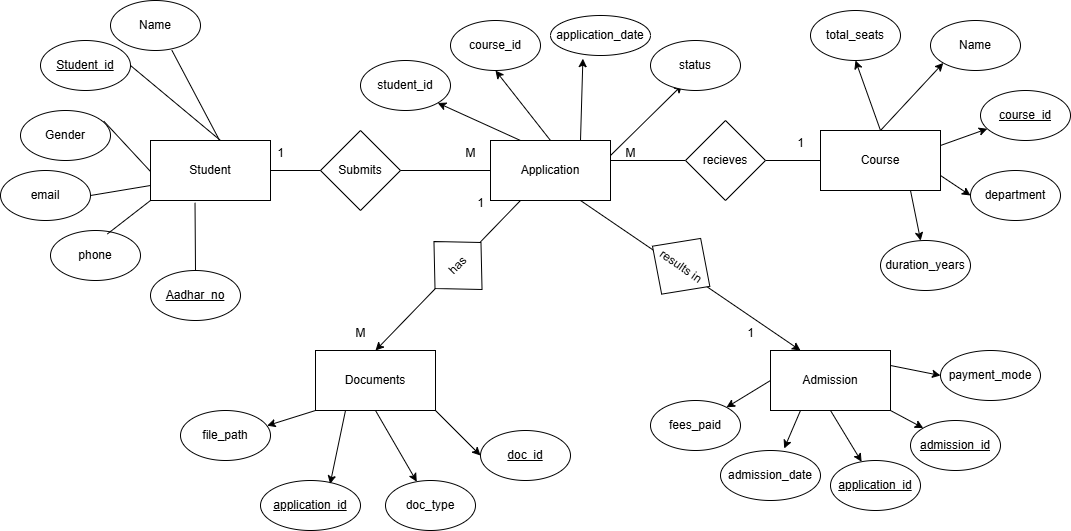

The diagram above was exported from draw.io. Its source (the exported page's mxGraphModel, read from the mxfile embedded in the PNG):
<mxGraphModel dx="1909" dy="1013" grid="1" gridSize="10" guides="1" tooltips="1" connect="1" arrows="1" fold="1" page="1" pageScale="1" pageWidth="850" pageHeight="1100" math="0" shadow="0">
  <root>
    <mxCell id="0" />
    <mxCell id="1" parent="0" />
    <mxCell id="cYNcRgSFhifFJVhH8Ago-56" style="edgeStyle=none;rounded=0;orthogonalLoop=1;jettySize=auto;html=1;exitX=1;exitY=0.5;exitDx=0;exitDy=0;entryX=0;entryY=0.5;entryDx=0;entryDy=0;endArrow=none;startFill=0;" parent="1" source="cYNcRgSFhifFJVhH8Ago-1" target="cYNcRgSFhifFJVhH8Ago-2" edge="1">
      <mxGeometry relative="1" as="geometry" />
    </mxCell>
    <mxCell id="cYNcRgSFhifFJVhH8Ago-1" value="Student" style="rounded=0;whiteSpace=wrap;html=1;" parent="1" vertex="1">
      <mxGeometry x="230" y="260" width="120" height="60" as="geometry" />
    </mxCell>
    <mxCell id="cYNcRgSFhifFJVhH8Ago-37" style="edgeStyle=none;rounded=0;orthogonalLoop=1;jettySize=auto;html=1;exitX=0.25;exitY=0;exitDx=0;exitDy=0;entryX=1;entryY=1;entryDx=0;entryDy=0;" parent="1" source="cYNcRgSFhifFJVhH8Ago-2" target="cYNcRgSFhifFJVhH8Ago-33" edge="1">
      <mxGeometry relative="1" as="geometry" />
    </mxCell>
    <mxCell id="cYNcRgSFhifFJVhH8Ago-38" style="edgeStyle=none;rounded=0;orthogonalLoop=1;jettySize=auto;html=1;exitX=0.5;exitY=0;exitDx=0;exitDy=0;entryX=0.5;entryY=1;entryDx=0;entryDy=0;" parent="1" source="cYNcRgSFhifFJVhH8Ago-2" target="cYNcRgSFhifFJVhH8Ago-34" edge="1">
      <mxGeometry relative="1" as="geometry" />
    </mxCell>
    <mxCell id="cYNcRgSFhifFJVhH8Ago-39" style="edgeStyle=none;rounded=0;orthogonalLoop=1;jettySize=auto;html=1;exitX=0.75;exitY=0;exitDx=0;exitDy=0;entryX=0.324;entryY=1.079;entryDx=0;entryDy=0;entryPerimeter=0;" parent="1" source="cYNcRgSFhifFJVhH8Ago-2" target="cYNcRgSFhifFJVhH8Ago-35" edge="1">
      <mxGeometry relative="1" as="geometry" />
    </mxCell>
    <mxCell id="cYNcRgSFhifFJVhH8Ago-40" style="edgeStyle=none;rounded=0;orthogonalLoop=1;jettySize=auto;html=1;exitX=1;exitY=0.25;exitDx=0;exitDy=0;entryX=0.354;entryY=0.886;entryDx=0;entryDy=0;entryPerimeter=0;" parent="1" source="cYNcRgSFhifFJVhH8Ago-2" target="cYNcRgSFhifFJVhH8Ago-36" edge="1">
      <mxGeometry relative="1" as="geometry" />
    </mxCell>
    <mxCell id="cYNcRgSFhifFJVhH8Ago-58" style="edgeStyle=none;rounded=0;orthogonalLoop=1;jettySize=auto;html=1;exitX=0.25;exitY=1;exitDx=0;exitDy=0;entryX=0.5;entryY=0;entryDx=0;entryDy=0;" parent="1" source="cYNcRgSFhifFJVhH8Ago-2" target="cYNcRgSFhifFJVhH8Ago-41" edge="1">
      <mxGeometry relative="1" as="geometry" />
    </mxCell>
    <mxCell id="cYNcRgSFhifFJVhH8Ago-59" style="edgeStyle=none;rounded=0;orthogonalLoop=1;jettySize=auto;html=1;exitX=0.75;exitY=1;exitDx=0;exitDy=0;entryX=0.25;entryY=0;entryDx=0;entryDy=0;" parent="1" source="cYNcRgSFhifFJVhH8Ago-2" target="cYNcRgSFhifFJVhH8Ago-50" edge="1">
      <mxGeometry relative="1" as="geometry" />
    </mxCell>
    <mxCell id="cYNcRgSFhifFJVhH8Ago-2" value="Application" style="rounded=0;whiteSpace=wrap;html=1;" parent="1" vertex="1">
      <mxGeometry x="570" y="260" width="120" height="60" as="geometry" />
    </mxCell>
    <mxCell id="cYNcRgSFhifFJVhH8Ago-26" style="edgeStyle=none;rounded=0;orthogonalLoop=1;jettySize=auto;html=1;exitX=0.5;exitY=0;exitDx=0;exitDy=0;entryX=0;entryY=1;entryDx=0;entryDy=0;" parent="1" source="cYNcRgSFhifFJVhH8Ago-3" target="cYNcRgSFhifFJVhH8Ago-20" edge="1">
      <mxGeometry relative="1" as="geometry" />
    </mxCell>
    <mxCell id="cYNcRgSFhifFJVhH8Ago-27" style="edgeStyle=none;rounded=0;orthogonalLoop=1;jettySize=auto;html=1;exitX=1;exitY=0.25;exitDx=0;exitDy=0;" parent="1" source="cYNcRgSFhifFJVhH8Ago-3" target="cYNcRgSFhifFJVhH8Ago-21" edge="1">
      <mxGeometry relative="1" as="geometry" />
    </mxCell>
    <mxCell id="cYNcRgSFhifFJVhH8Ago-28" style="edgeStyle=none;rounded=0;orthogonalLoop=1;jettySize=auto;html=1;exitX=1;exitY=0.75;exitDx=0;exitDy=0;entryX=0;entryY=0.5;entryDx=0;entryDy=0;" parent="1" source="cYNcRgSFhifFJVhH8Ago-3" target="cYNcRgSFhifFJVhH8Ago-22" edge="1">
      <mxGeometry relative="1" as="geometry" />
    </mxCell>
    <mxCell id="cYNcRgSFhifFJVhH8Ago-29" style="edgeStyle=none;rounded=0;orthogonalLoop=1;jettySize=auto;html=1;exitX=0.75;exitY=1;exitDx=0;exitDy=0;" parent="1" source="cYNcRgSFhifFJVhH8Ago-3" target="cYNcRgSFhifFJVhH8Ago-23" edge="1">
      <mxGeometry relative="1" as="geometry" />
    </mxCell>
    <mxCell id="cYNcRgSFhifFJVhH8Ago-31" style="edgeStyle=none;rounded=0;orthogonalLoop=1;jettySize=auto;html=1;exitX=0.5;exitY=0;exitDx=0;exitDy=0;entryX=0.5;entryY=1;entryDx=0;entryDy=0;" parent="1" source="cYNcRgSFhifFJVhH8Ago-3" target="cYNcRgSFhifFJVhH8Ago-30" edge="1">
      <mxGeometry relative="1" as="geometry" />
    </mxCell>
    <mxCell id="cYNcRgSFhifFJVhH8Ago-3" value="Course" style="rounded=0;whiteSpace=wrap;html=1;" parent="1" vertex="1">
      <mxGeometry x="900" y="250" width="120" height="60" as="geometry" />
    </mxCell>
    <mxCell id="cYNcRgSFhifFJVhH8Ago-4" value="Name" style="ellipse;whiteSpace=wrap;html=1;" parent="1" vertex="1">
      <mxGeometry x="190" y="120" width="90" height="50" as="geometry" />
    </mxCell>
    <mxCell id="cYNcRgSFhifFJVhH8Ago-5" value="&lt;u&gt;Student_id&lt;/u&gt;" style="ellipse;whiteSpace=wrap;html=1;" parent="1" vertex="1">
      <mxGeometry x="120" y="160" width="90" height="50" as="geometry" />
    </mxCell>
    <mxCell id="cYNcRgSFhifFJVhH8Ago-6" value="Gender" style="ellipse;whiteSpace=wrap;html=1;" parent="1" vertex="1">
      <mxGeometry x="100" y="230" width="90" height="50" as="geometry" />
    </mxCell>
    <mxCell id="cYNcRgSFhifFJVhH8Ago-7" value="phone" style="ellipse;whiteSpace=wrap;html=1;" parent="1" vertex="1">
      <mxGeometry x="130" y="350" width="90" height="50" as="geometry" />
    </mxCell>
    <mxCell id="cYNcRgSFhifFJVhH8Ago-8" value="" style="endArrow=none;html=1;rounded=0;entryX=0.682;entryY=0.996;entryDx=0;entryDy=0;entryPerimeter=0;exitX=0.577;exitY=0.004;exitDx=0;exitDy=0;exitPerimeter=0;" parent="1" source="cYNcRgSFhifFJVhH8Ago-1" target="cYNcRgSFhifFJVhH8Ago-4" edge="1">
      <mxGeometry width="50" height="50" relative="1" as="geometry">
        <mxPoint x="410" y="300" as="sourcePoint" />
        <mxPoint x="460" y="250" as="targetPoint" />
      </mxGeometry>
    </mxCell>
    <mxCell id="cYNcRgSFhifFJVhH8Ago-9" value="" style="endArrow=none;html=1;rounded=0;entryX=1;entryY=0.5;entryDx=0;entryDy=0;" parent="1" target="cYNcRgSFhifFJVhH8Ago-5" edge="1">
      <mxGeometry width="50" height="50" relative="1" as="geometry">
        <mxPoint x="300" y="260" as="sourcePoint" />
        <mxPoint x="261" y="180" as="targetPoint" />
      </mxGeometry>
    </mxCell>
    <mxCell id="cYNcRgSFhifFJVhH8Ago-10" value="" style="endArrow=none;html=1;rounded=0;entryX=0.926;entryY=0.213;entryDx=0;entryDy=0;entryPerimeter=0;" parent="1" target="cYNcRgSFhifFJVhH8Ago-6" edge="1">
      <mxGeometry width="50" height="50" relative="1" as="geometry">
        <mxPoint x="230" y="291" as="sourcePoint" />
        <mxPoint x="271" y="190" as="targetPoint" />
      </mxGeometry>
    </mxCell>
    <mxCell id="cYNcRgSFhifFJVhH8Ago-11" value="" style="endArrow=none;html=1;rounded=0;entryX=0.632;entryY=0.069;entryDx=0;entryDy=0;entryPerimeter=0;exitX=0;exitY=1;exitDx=0;exitDy=0;" parent="1" source="cYNcRgSFhifFJVhH8Ago-1" target="cYNcRgSFhifFJVhH8Ago-7" edge="1">
      <mxGeometry width="50" height="50" relative="1" as="geometry">
        <mxPoint x="338" y="295" as="sourcePoint" />
        <mxPoint x="281" y="200" as="targetPoint" />
      </mxGeometry>
    </mxCell>
    <mxCell id="cYNcRgSFhifFJVhH8Ago-12" value="&lt;u&gt;Aadhar_no&lt;/u&gt;" style="ellipse;whiteSpace=wrap;html=1;" parent="1" vertex="1">
      <mxGeometry x="230" y="390" width="90" height="50" as="geometry" />
    </mxCell>
    <mxCell id="cYNcRgSFhifFJVhH8Ago-13" value="email" style="ellipse;whiteSpace=wrap;html=1;" parent="1" vertex="1">
      <mxGeometry x="80" y="290" width="90" height="50" as="geometry" />
    </mxCell>
    <mxCell id="cYNcRgSFhifFJVhH8Ago-17" value="" style="endArrow=none;html=1;rounded=0;exitX=1;exitY=0.5;exitDx=0;exitDy=0;entryX=0;entryY=0.75;entryDx=0;entryDy=0;" parent="1" source="cYNcRgSFhifFJVhH8Ago-13" target="cYNcRgSFhifFJVhH8Ago-1" edge="1">
      <mxGeometry width="50" height="50" relative="1" as="geometry">
        <mxPoint x="180" y="315" as="sourcePoint" />
        <mxPoint x="480" y="310" as="targetPoint" />
      </mxGeometry>
    </mxCell>
    <mxCell id="cYNcRgSFhifFJVhH8Ago-18" value="" style="endArrow=none;html=1;rounded=0;exitX=0.5;exitY=0;exitDx=0;exitDy=0;entryX=0.371;entryY=1.038;entryDx=0;entryDy=0;entryPerimeter=0;" parent="1" source="cYNcRgSFhifFJVhH8Ago-12" target="cYNcRgSFhifFJVhH8Ago-1" edge="1">
      <mxGeometry width="50" height="50" relative="1" as="geometry">
        <mxPoint x="430" y="360" as="sourcePoint" />
        <mxPoint x="480" y="310" as="targetPoint" />
      </mxGeometry>
    </mxCell>
    <mxCell id="cYNcRgSFhifFJVhH8Ago-20" value="Name" style="ellipse;whiteSpace=wrap;html=1;" parent="1" vertex="1">
      <mxGeometry x="1010" y="140" width="90" height="50" as="geometry" />
    </mxCell>
    <mxCell id="cYNcRgSFhifFJVhH8Ago-21" value="&lt;u&gt;course_id&lt;/u&gt;" style="ellipse;whiteSpace=wrap;html=1;" parent="1" vertex="1">
      <mxGeometry x="1060" y="210" width="90" height="50" as="geometry" />
    </mxCell>
    <mxCell id="cYNcRgSFhifFJVhH8Ago-22" value="department" style="ellipse;whiteSpace=wrap;html=1;" parent="1" vertex="1">
      <mxGeometry x="1050" y="290" width="90" height="50" as="geometry" />
    </mxCell>
    <mxCell id="cYNcRgSFhifFJVhH8Ago-23" value="duration_years" style="ellipse;whiteSpace=wrap;html=1;" parent="1" vertex="1">
      <mxGeometry x="960" y="360" width="90" height="50" as="geometry" />
    </mxCell>
    <mxCell id="cYNcRgSFhifFJVhH8Ago-30" value="total_seats" style="ellipse;whiteSpace=wrap;html=1;" parent="1" vertex="1">
      <mxGeometry x="890" y="130" width="90" height="50" as="geometry" />
    </mxCell>
    <mxCell id="cYNcRgSFhifFJVhH8Ago-33" value="student_id" style="ellipse;whiteSpace=wrap;html=1;" parent="1" vertex="1">
      <mxGeometry x="440" y="180" width="90" height="50" as="geometry" />
    </mxCell>
    <mxCell id="cYNcRgSFhifFJVhH8Ago-34" value="course_id" style="ellipse;whiteSpace=wrap;html=1;" parent="1" vertex="1">
      <mxGeometry x="530" y="140" width="90" height="50" as="geometry" />
    </mxCell>
    <mxCell id="cYNcRgSFhifFJVhH8Ago-35" value="application_date" style="ellipse;whiteSpace=wrap;html=1;" parent="1" vertex="1">
      <mxGeometry x="630" y="135" width="100" height="40" as="geometry" />
    </mxCell>
    <mxCell id="cYNcRgSFhifFJVhH8Ago-36" value="status" style="ellipse;whiteSpace=wrap;html=1;" parent="1" vertex="1">
      <mxGeometry x="730" y="160" width="90" height="50" as="geometry" />
    </mxCell>
    <mxCell id="cYNcRgSFhifFJVhH8Ago-48" style="edgeStyle=none;rounded=0;orthogonalLoop=1;jettySize=auto;html=1;exitX=0.5;exitY=1;exitDx=0;exitDy=0;" parent="1" source="cYNcRgSFhifFJVhH8Ago-41" target="cYNcRgSFhifFJVhH8Ago-43" edge="1">
      <mxGeometry relative="1" as="geometry" />
    </mxCell>
    <mxCell id="cYNcRgSFhifFJVhH8Ago-49" style="edgeStyle=none;rounded=0;orthogonalLoop=1;jettySize=auto;html=1;exitX=1;exitY=1;exitDx=0;exitDy=0;entryX=0;entryY=0.5;entryDx=0;entryDy=0;" parent="1" source="cYNcRgSFhifFJVhH8Ago-41" target="cYNcRgSFhifFJVhH8Ago-42" edge="1">
      <mxGeometry relative="1" as="geometry" />
    </mxCell>
    <mxCell id="cYNcRgSFhifFJVhH8Ago-41" value="Documents" style="rounded=0;whiteSpace=wrap;html=1;" parent="1" vertex="1">
      <mxGeometry x="395" y="470" width="120" height="60" as="geometry" />
    </mxCell>
    <mxCell id="cYNcRgSFhifFJVhH8Ago-42" value="&lt;u&gt;doc_id&lt;/u&gt;" style="ellipse;whiteSpace=wrap;html=1;" parent="1" vertex="1">
      <mxGeometry x="560" y="550" width="90" height="50" as="geometry" />
    </mxCell>
    <mxCell id="cYNcRgSFhifFJVhH8Ago-43" value="doc_type" style="ellipse;whiteSpace=wrap;html=1;" parent="1" vertex="1">
      <mxGeometry x="465" y="600" width="90" height="50" as="geometry" />
    </mxCell>
    <mxCell id="cYNcRgSFhifFJVhH8Ago-44" value="&lt;u&gt;application_id&lt;/u&gt;" style="ellipse;whiteSpace=wrap;html=1;" parent="1" vertex="1">
      <mxGeometry x="340" y="600" width="100" height="50" as="geometry" />
    </mxCell>
    <mxCell id="cYNcRgSFhifFJVhH8Ago-45" value="file_path" style="ellipse;whiteSpace=wrap;html=1;" parent="1" vertex="1">
      <mxGeometry x="260" y="530" width="90" height="50" as="geometry" />
    </mxCell>
    <mxCell id="cYNcRgSFhifFJVhH8Ago-46" style="edgeStyle=none;rounded=0;orthogonalLoop=1;jettySize=auto;html=1;exitX=0;exitY=1;exitDx=0;exitDy=0;entryX=0.963;entryY=0.303;entryDx=0;entryDy=0;entryPerimeter=0;" parent="1" source="cYNcRgSFhifFJVhH8Ago-41" target="cYNcRgSFhifFJVhH8Ago-45" edge="1">
      <mxGeometry relative="1" as="geometry" />
    </mxCell>
    <mxCell id="cYNcRgSFhifFJVhH8Ago-47" style="edgeStyle=none;rounded=0;orthogonalLoop=1;jettySize=auto;html=1;exitX=0.25;exitY=1;exitDx=0;exitDy=0;entryX=0.696;entryY=0.069;entryDx=0;entryDy=0;entryPerimeter=0;" parent="1" source="cYNcRgSFhifFJVhH8Ago-41" target="cYNcRgSFhifFJVhH8Ago-44" edge="1">
      <mxGeometry relative="1" as="geometry" />
    </mxCell>
    <mxCell id="cYNcRgSFhifFJVhH8Ago-71" style="edgeStyle=none;rounded=0;orthogonalLoop=1;jettySize=auto;html=1;exitX=0;exitY=0.5;exitDx=0;exitDy=0;" parent="1" source="cYNcRgSFhifFJVhH8Ago-50" target="cYNcRgSFhifFJVhH8Ago-54" edge="1">
      <mxGeometry relative="1" as="geometry" />
    </mxCell>
    <mxCell id="cYNcRgSFhifFJVhH8Ago-73" style="edgeStyle=none;rounded=0;orthogonalLoop=1;jettySize=auto;html=1;exitX=0.5;exitY=1;exitDx=0;exitDy=0;" parent="1" source="cYNcRgSFhifFJVhH8Ago-50" target="cYNcRgSFhifFJVhH8Ago-52" edge="1">
      <mxGeometry relative="1" as="geometry" />
    </mxCell>
    <mxCell id="cYNcRgSFhifFJVhH8Ago-74" style="edgeStyle=none;rounded=0;orthogonalLoop=1;jettySize=auto;html=1;exitX=1;exitY=1;exitDx=0;exitDy=0;entryX=0;entryY=0;entryDx=0;entryDy=0;" parent="1" source="cYNcRgSFhifFJVhH8Ago-50" target="cYNcRgSFhifFJVhH8Ago-51" edge="1">
      <mxGeometry relative="1" as="geometry" />
    </mxCell>
    <mxCell id="cYNcRgSFhifFJVhH8Ago-75" style="edgeStyle=none;rounded=0;orthogonalLoop=1;jettySize=auto;html=1;exitX=1;exitY=0.25;exitDx=0;exitDy=0;entryX=0;entryY=0.5;entryDx=0;entryDy=0;" parent="1" source="cYNcRgSFhifFJVhH8Ago-50" target="cYNcRgSFhifFJVhH8Ago-55" edge="1">
      <mxGeometry relative="1" as="geometry" />
    </mxCell>
    <mxCell id="cYNcRgSFhifFJVhH8Ago-50" value="Admission" style="rounded=0;whiteSpace=wrap;html=1;" parent="1" vertex="1">
      <mxGeometry x="850" y="470" width="120" height="60" as="geometry" />
    </mxCell>
    <mxCell id="cYNcRgSFhifFJVhH8Ago-51" value="&lt;u&gt;admission_id&lt;/u&gt;" style="ellipse;whiteSpace=wrap;html=1;" parent="1" vertex="1">
      <mxGeometry x="990" y="540" width="90" height="50" as="geometry" />
    </mxCell>
    <mxCell id="cYNcRgSFhifFJVhH8Ago-52" value="&lt;u&gt;application_id&lt;/u&gt;" style="ellipse;whiteSpace=wrap;html=1;" parent="1" vertex="1">
      <mxGeometry x="910" y="580" width="90" height="50" as="geometry" />
    </mxCell>
    <mxCell id="cYNcRgSFhifFJVhH8Ago-53" value="admission_date" style="ellipse;whiteSpace=wrap;html=1;" parent="1" vertex="1">
      <mxGeometry x="800" y="570" width="100" height="50" as="geometry" />
    </mxCell>
    <mxCell id="cYNcRgSFhifFJVhH8Ago-54" value="fees_paid" style="ellipse;whiteSpace=wrap;html=1;" parent="1" vertex="1">
      <mxGeometry x="730" y="520" width="90" height="50" as="geometry" />
    </mxCell>
    <mxCell id="cYNcRgSFhifFJVhH8Ago-55" value="payment_mode" style="ellipse;whiteSpace=wrap;html=1;" parent="1" vertex="1">
      <mxGeometry x="1020" y="470" width="100" height="50" as="geometry" />
    </mxCell>
    <mxCell id="cYNcRgSFhifFJVhH8Ago-57" style="edgeStyle=none;rounded=0;orthogonalLoop=1;jettySize=auto;html=1;exitX=0;exitY=0.5;exitDx=0;exitDy=0;endArrow=none;startFill=0;" parent="1" source="Rwzg77bY1nPNZuf25V6K-4" edge="1">
      <mxGeometry relative="1" as="geometry">
        <mxPoint x="690" y="280" as="targetPoint" />
      </mxGeometry>
    </mxCell>
    <mxCell id="cYNcRgSFhifFJVhH8Ago-64" value="1" style="text;html=1;align=center;verticalAlign=middle;resizable=0;points=[];autosize=1;strokeColor=none;fillColor=none;" parent="1" vertex="1">
      <mxGeometry x="345" y="258" width="30" height="30" as="geometry" />
    </mxCell>
    <mxCell id="cYNcRgSFhifFJVhH8Ago-65" value="M" style="text;html=1;align=center;verticalAlign=middle;resizable=0;points=[];autosize=1;strokeColor=none;fillColor=none;" parent="1" vertex="1">
      <mxGeometry x="535" y="258" width="30" height="30" as="geometry" />
    </mxCell>
    <mxCell id="cYNcRgSFhifFJVhH8Ago-66" value="M" style="text;html=1;align=center;verticalAlign=middle;resizable=0;points=[];autosize=1;strokeColor=none;fillColor=none;" parent="1" vertex="1">
      <mxGeometry x="695" y="258" width="30" height="30" as="geometry" />
    </mxCell>
    <mxCell id="cYNcRgSFhifFJVhH8Ago-67" value="1" style="text;html=1;align=center;verticalAlign=middle;resizable=0;points=[];autosize=1;strokeColor=none;fillColor=none;" parent="1" vertex="1">
      <mxGeometry x="865" y="248" width="30" height="30" as="geometry" />
    </mxCell>
    <mxCell id="cYNcRgSFhifFJVhH8Ago-68" value="M" style="text;html=1;align=center;verticalAlign=middle;resizable=0;points=[];autosize=1;strokeColor=none;fillColor=none;" parent="1" vertex="1">
      <mxGeometry x="425" y="438" width="30" height="30" as="geometry" />
    </mxCell>
    <mxCell id="cYNcRgSFhifFJVhH8Ago-69" value="1" style="text;html=1;align=center;verticalAlign=middle;resizable=0;points=[];autosize=1;strokeColor=none;fillColor=none;" parent="1" vertex="1">
      <mxGeometry x="545" y="308" width="30" height="30" as="geometry" />
    </mxCell>
    <mxCell id="cYNcRgSFhifFJVhH8Ago-70" value="1" style="text;html=1;align=center;verticalAlign=middle;resizable=0;points=[];autosize=1;strokeColor=none;fillColor=none;" parent="1" vertex="1">
      <mxGeometry x="815" y="438" width="30" height="30" as="geometry" />
    </mxCell>
    <mxCell id="cYNcRgSFhifFJVhH8Ago-72" style="edgeStyle=none;rounded=0;orthogonalLoop=1;jettySize=auto;html=1;exitX=0.25;exitY=1;exitDx=0;exitDy=0;entryX=0.637;entryY=-0.04;entryDx=0;entryDy=0;entryPerimeter=0;" parent="1" source="cYNcRgSFhifFJVhH8Ago-50" target="cYNcRgSFhifFJVhH8Ago-53" edge="1">
      <mxGeometry relative="1" as="geometry" />
    </mxCell>
    <mxCell id="Rwzg77bY1nPNZuf25V6K-2" value="&lt;span style=&quot;text-wrap-mode: nowrap;&quot;&gt;Submits&lt;/span&gt;" style="rhombus;whiteSpace=wrap;html=1;" parent="1" vertex="1">
      <mxGeometry x="400" y="250" width="80" height="80" as="geometry" />
    </mxCell>
    <mxCell id="Rwzg77bY1nPNZuf25V6K-5" value="" style="edgeStyle=none;rounded=0;orthogonalLoop=1;jettySize=auto;html=1;exitX=0;exitY=0.5;exitDx=0;exitDy=0;endArrow=none;startFill=0;" parent="1" source="cYNcRgSFhifFJVhH8Ago-3" target="Rwzg77bY1nPNZuf25V6K-4" edge="1">
      <mxGeometry relative="1" as="geometry">
        <mxPoint x="900" y="280" as="sourcePoint" />
        <mxPoint x="690" y="280" as="targetPoint" />
      </mxGeometry>
    </mxCell>
    <mxCell id="Rwzg77bY1nPNZuf25V6K-4" value="&lt;span style=&quot;text-wrap-mode: nowrap;&quot;&gt;recieves&lt;/span&gt;" style="rhombus;whiteSpace=wrap;html=1;" parent="1" vertex="1">
      <mxGeometry x="765" y="240" width="80" height="80" as="geometry" />
    </mxCell>
    <mxCell id="Rwzg77bY1nPNZuf25V6K-6" value="&lt;span style=&quot;text-wrap-mode: nowrap;&quot;&gt;has&lt;/span&gt;" style="rhombus;whiteSpace=wrap;html=1;rotation=-45;" parent="1" vertex="1">
      <mxGeometry x="505" y="351" width="65" height="68" as="geometry" />
    </mxCell>
    <mxCell id="Rwzg77bY1nPNZuf25V6K-7" value="&lt;span style=&quot;text-wrap-mode: nowrap;&quot;&gt;results in&lt;/span&gt;" style="rhombus;whiteSpace=wrap;html=1;rotation=35;" parent="1" vertex="1">
      <mxGeometry x="725.65" y="351.78" width="70" height="68" as="geometry" />
    </mxCell>
  </root>
</mxGraphModel>